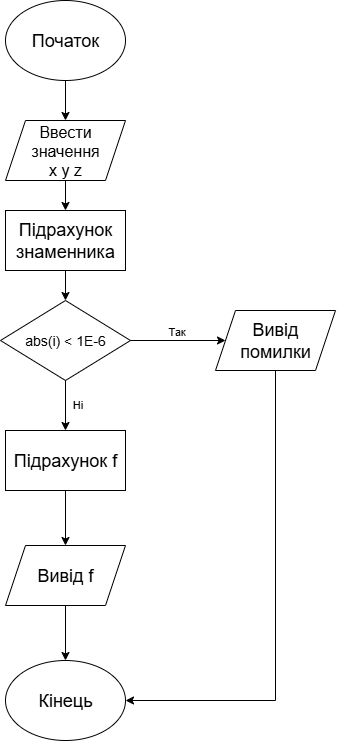

The diagram above was exported from draw.io. Its source (the exported page's mxGraphModel, read from the mxfile embedded in the PNG):
<mxGraphModel dx="2026" dy="1134" grid="1" gridSize="10" guides="1" tooltips="1" connect="1" arrows="1" fold="1" page="1" pageScale="1" pageWidth="827" pageHeight="1169" math="0" shadow="0">
  <root>
    <mxCell id="0" />
    <mxCell id="1" parent="0" />
    <mxCell id="BSSPcKUKsd5RMe-4h3VX-1" value="&lt;font style=&quot;font-size: 18px;&quot;&gt;Кінець&lt;/font&gt;" style="ellipse;whiteSpace=wrap;html=1;" vertex="1" parent="1">
      <mxGeometry x="340" y="700" width="120" height="80" as="geometry" />
    </mxCell>
    <mxCell id="BSSPcKUKsd5RMe-4h3VX-9" style="edgeStyle=orthogonalEdgeStyle;rounded=0;orthogonalLoop=1;jettySize=auto;html=1;exitX=0.5;exitY=1;exitDx=0;exitDy=0;entryX=0.5;entryY=0;entryDx=0;entryDy=0;" edge="1" parent="1" source="BSSPcKUKsd5RMe-4h3VX-3" target="BSSPcKUKsd5RMe-4h3VX-8">
      <mxGeometry relative="1" as="geometry" />
    </mxCell>
    <mxCell id="BSSPcKUKsd5RMe-4h3VX-3" value="&lt;font style=&quot;font-size: 18px;&quot;&gt;Початок&lt;/font&gt;" style="ellipse;whiteSpace=wrap;html=1;" vertex="1" parent="1">
      <mxGeometry x="340" y="40" width="120" height="80" as="geometry" />
    </mxCell>
    <mxCell id="BSSPcKUKsd5RMe-4h3VX-14" style="edgeStyle=orthogonalEdgeStyle;rounded=0;orthogonalLoop=1;jettySize=auto;html=1;exitX=0.5;exitY=1;exitDx=0;exitDy=0;entryX=0.5;entryY=0;entryDx=0;entryDy=0;" edge="1" parent="1" source="BSSPcKUKsd5RMe-4h3VX-5" target="BSSPcKUKsd5RMe-4h3VX-11">
      <mxGeometry relative="1" as="geometry" />
    </mxCell>
    <mxCell id="BSSPcKUKsd5RMe-4h3VX-5" value="&lt;font style=&quot;font-size: 18px;&quot;&gt;Підрахунок знаменника&lt;/font&gt;" style="rounded=0;whiteSpace=wrap;html=1;" vertex="1" parent="1">
      <mxGeometry x="340" y="250" width="120" height="60" as="geometry" />
    </mxCell>
    <mxCell id="BSSPcKUKsd5RMe-4h3VX-24" style="edgeStyle=orthogonalEdgeStyle;rounded=0;orthogonalLoop=1;jettySize=auto;html=1;exitX=0.5;exitY=1;exitDx=0;exitDy=0;entryX=0.5;entryY=0;entryDx=0;entryDy=0;" edge="1" parent="1" source="BSSPcKUKsd5RMe-4h3VX-7" target="BSSPcKUKsd5RMe-4h3VX-1">
      <mxGeometry relative="1" as="geometry" />
    </mxCell>
    <mxCell id="BSSPcKUKsd5RMe-4h3VX-7" value="&lt;font style=&quot;font-size: 18px;&quot;&gt;Вивід f&lt;/font&gt;" style="shape=parallelogram;perimeter=parallelogramPerimeter;whiteSpace=wrap;html=1;fixedSize=1;" vertex="1" parent="1">
      <mxGeometry x="340" y="585" width="120" height="60" as="geometry" />
    </mxCell>
    <mxCell id="BSSPcKUKsd5RMe-4h3VX-10" style="edgeStyle=orthogonalEdgeStyle;rounded=0;orthogonalLoop=1;jettySize=auto;html=1;exitX=0.5;exitY=1;exitDx=0;exitDy=0;entryX=0.5;entryY=0;entryDx=0;entryDy=0;" edge="1" parent="1" source="BSSPcKUKsd5RMe-4h3VX-8" target="BSSPcKUKsd5RMe-4h3VX-5">
      <mxGeometry relative="1" as="geometry" />
    </mxCell>
    <mxCell id="BSSPcKUKsd5RMe-4h3VX-8" value="&lt;font style=&quot;font-size: 16px;&quot;&gt;Ввести значення&lt;/font&gt;&lt;div&gt;&lt;font style=&quot;font-size: 16px;&quot;&gt;x y z&lt;/font&gt;&lt;/div&gt;" style="shape=parallelogram;perimeter=parallelogramPerimeter;whiteSpace=wrap;html=1;fixedSize=1;" vertex="1" parent="1">
      <mxGeometry x="340" y="160" width="120" height="60" as="geometry" />
    </mxCell>
    <mxCell id="BSSPcKUKsd5RMe-4h3VX-11" value="&lt;font style=&quot;font-size: 14px;&quot;&gt;abs(i) &amp;lt; 1E-6&lt;/font&gt;" style="rhombus;whiteSpace=wrap;html=1;" vertex="1" parent="1">
      <mxGeometry x="335" y="340" width="130" height="80" as="geometry" />
    </mxCell>
    <mxCell id="BSSPcKUKsd5RMe-4h3VX-19" style="edgeStyle=orthogonalEdgeStyle;rounded=0;orthogonalLoop=1;jettySize=auto;html=1;exitX=0.5;exitY=1;exitDx=0;exitDy=0;entryX=1;entryY=0.5;entryDx=0;entryDy=0;" edge="1" parent="1" source="BSSPcKUKsd5RMe-4h3VX-13" target="BSSPcKUKsd5RMe-4h3VX-1">
      <mxGeometry relative="1" as="geometry" />
    </mxCell>
    <mxCell id="BSSPcKUKsd5RMe-4h3VX-13" value="&lt;font style=&quot;font-size: 18px;&quot;&gt;Вивід помилки&lt;/font&gt;" style="shape=parallelogram;perimeter=parallelogramPerimeter;whiteSpace=wrap;html=1;fixedSize=1;" vertex="1" parent="1">
      <mxGeometry x="550" y="350" width="120" height="60" as="geometry" />
    </mxCell>
    <mxCell id="BSSPcKUKsd5RMe-4h3VX-15" value="" style="endArrow=classic;html=1;rounded=0;exitX=1;exitY=0.5;exitDx=0;exitDy=0;entryX=0;entryY=0.5;entryDx=0;entryDy=0;" edge="1" parent="1" source="BSSPcKUKsd5RMe-4h3VX-11" target="BSSPcKUKsd5RMe-4h3VX-13">
      <mxGeometry relative="1" as="geometry">
        <mxPoint x="465" y="370" as="sourcePoint" />
        <mxPoint x="560" y="370.5" as="targetPoint" />
      </mxGeometry>
    </mxCell>
    <mxCell id="BSSPcKUKsd5RMe-4h3VX-18" value="Так" style="edgeLabel;html=1;align=center;verticalAlign=middle;resizable=0;points=[];" vertex="1" connectable="0" parent="BSSPcKUKsd5RMe-4h3VX-15">
      <mxGeometry x="0.0108" y="-2" relative="1" as="geometry">
        <mxPoint x="-3" y="-12" as="offset" />
      </mxGeometry>
    </mxCell>
    <mxCell id="BSSPcKUKsd5RMe-4h3VX-21" value="" style="endArrow=classic;html=1;rounded=0;entryX=0.5;entryY=0;entryDx=0;entryDy=0;exitX=0.5;exitY=1;exitDx=0;exitDy=0;" edge="1" parent="1" source="BSSPcKUKsd5RMe-4h3VX-11" target="BSSPcKUKsd5RMe-4h3VX-23">
      <mxGeometry relative="1" as="geometry">
        <mxPoint x="490" y="440" as="sourcePoint" />
        <mxPoint x="500" y="400" as="targetPoint" />
        <Array as="points" />
      </mxGeometry>
    </mxCell>
    <mxCell id="BSSPcKUKsd5RMe-4h3VX-22" value="Ні" style="edgeLabel;resizable=0;html=1;;align=center;verticalAlign=middle;" connectable="0" vertex="1" parent="BSSPcKUKsd5RMe-4h3VX-21">
      <mxGeometry relative="1" as="geometry">
        <mxPoint x="11" y="-2" as="offset" />
      </mxGeometry>
    </mxCell>
    <mxCell id="BSSPcKUKsd5RMe-4h3VX-25" style="edgeStyle=orthogonalEdgeStyle;rounded=0;orthogonalLoop=1;jettySize=auto;html=1;exitX=0.5;exitY=1;exitDx=0;exitDy=0;entryX=0.5;entryY=0;entryDx=0;entryDy=0;" edge="1" parent="1" source="BSSPcKUKsd5RMe-4h3VX-23" target="BSSPcKUKsd5RMe-4h3VX-7">
      <mxGeometry relative="1" as="geometry" />
    </mxCell>
    <mxCell id="BSSPcKUKsd5RMe-4h3VX-23" value="&lt;font style=&quot;font-size: 18px;&quot;&gt;Підрахунок f&lt;/font&gt;" style="rounded=0;whiteSpace=wrap;html=1;" vertex="1" parent="1">
      <mxGeometry x="340" y="470" width="120" height="60" as="geometry" />
    </mxCell>
  </root>
</mxGraphModel>